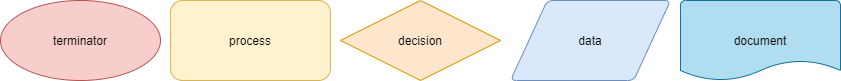

The diagram above was exported from draw.io. Its source (the exported page's mxGraphModel, read from the mxfile embedded in the PNG):
<mxGraphModel dx="1204" dy="800" grid="1" gridSize="10" guides="1" tooltips="1" connect="1" arrows="1" fold="1" page="1" pageScale="1" pageWidth="850" pageHeight="1100" math="0" shadow="0">
  <root>
    <mxCell id="0" />
    <mxCell id="1" parent="0" />
    <mxCell id="2" value="&lt;font color=&quot;#000000&quot;&gt;terminator&lt;/font&gt;" style="ellipse;whiteSpace=wrap;html=1;fillColor=#f8cecc;strokeColor=#b85450;" vertex="1" parent="1">
      <mxGeometry width="160" height="80" as="geometry" />
    </mxCell>
    <mxCell id="4" value="&lt;font color=&quot;#000000&quot;&gt;decision&lt;/font&gt;" style="rhombus;whiteSpace=wrap;html=1;fillColor=#ffe6cc;strokeColor=#d79b00;" vertex="1" parent="1">
      <mxGeometry x="340" width="160" height="80" as="geometry" />
    </mxCell>
    <mxCell id="6" value="&lt;font color=&quot;#000000&quot;&gt;process&lt;/font&gt;" style="rounded=1;whiteSpace=wrap;html=1;fillColor=#fff2cc;strokeColor=#d6b656;direction=east;" vertex="1" parent="1">
      <mxGeometry x="170" width="160" height="80" as="geometry" />
    </mxCell>
    <mxCell id="7" value="&lt;font color=&quot;#000000&quot;&gt;data&lt;/font&gt;" style="shape=parallelogram;html=1;strokeWidth=1;perimeter=parallelogramPerimeter;whiteSpace=wrap;rounded=1;arcSize=12;size=0.23;fillColor=#dae8fc;strokeColor=#6c8ebf;" vertex="1" parent="1">
      <mxGeometry x="510" width="160" height="80" as="geometry" />
    </mxCell>
    <mxCell id="8" value="&lt;font color=&quot;#000000&quot;&gt;document&lt;/font&gt;" style="strokeWidth=1;html=1;shape=mxgraph.flowchart.document2;whiteSpace=wrap;size=0.25;fillColor=#b1ddf0;strokeColor=#10739e;" vertex="1" parent="1">
      <mxGeometry x="680" width="160" height="80" as="geometry" />
    </mxCell>
  </root>
</mxGraphModel>